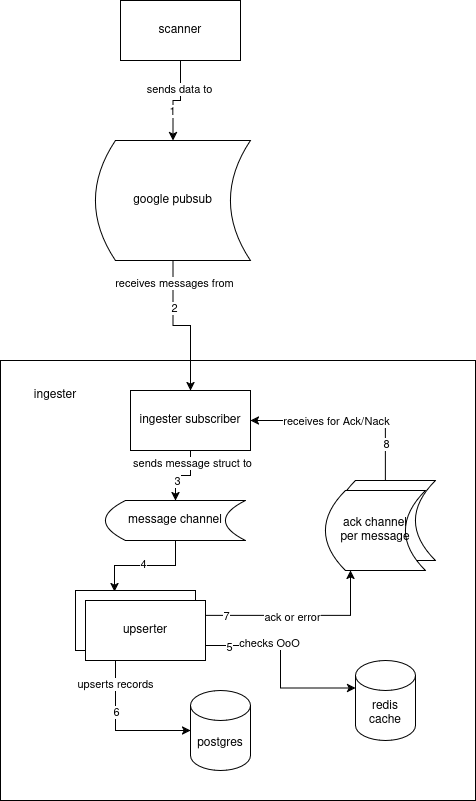

The diagram above was exported from draw.io. Its source (the exported page's mxGraphModel, read from the mxfile embedded in the PNG):
<mxGraphModel dx="1426" dy="826" grid="1" gridSize="10" guides="1" tooltips="1" connect="1" arrows="1" fold="1" page="1" pageScale="1" pageWidth="850" pageHeight="1100" math="0" shadow="0">
  <root>
    <mxCell id="0" />
    <mxCell id="1" parent="0" />
    <mxCell id="cgOPPDc7H8BK3ZhnYw8x-5" value="" style="rounded=0;whiteSpace=wrap;html=1;" vertex="1" parent="1">
      <mxGeometry x="185" y="530" width="475" height="440" as="geometry" />
    </mxCell>
    <mxCell id="cgOPPDc7H8BK3ZhnYw8x-3" style="edgeStyle=orthogonalEdgeStyle;rounded=0;orthogonalLoop=1;jettySize=auto;html=1;" edge="1" parent="1" source="cgOPPDc7H8BK3ZhnYw8x-1" target="cgOPPDc7H8BK3ZhnYw8x-2">
      <mxGeometry relative="1" as="geometry" />
    </mxCell>
    <mxCell id="cgOPPDc7H8BK3ZhnYw8x-4" value="sends data to" style="edgeLabel;html=1;align=center;verticalAlign=middle;resizable=0;points=[];" vertex="1" connectable="0" parent="cgOPPDc7H8BK3ZhnYw8x-3">
      <mxGeometry x="-0.36" y="-2" relative="1" as="geometry">
        <mxPoint as="offset" />
      </mxGeometry>
    </mxCell>
    <mxCell id="cgOPPDc7H8BK3ZhnYw8x-31" value="1" style="edgeLabel;html=1;align=center;verticalAlign=middle;resizable=0;points=[];" vertex="1" connectable="0" parent="cgOPPDc7H8BK3ZhnYw8x-3">
      <mxGeometry x="0.3143" y="-1" relative="1" as="geometry">
        <mxPoint as="offset" />
      </mxGeometry>
    </mxCell>
    <mxCell id="cgOPPDc7H8BK3ZhnYw8x-1" value="scanner" style="rounded=0;whiteSpace=wrap;html=1;" vertex="1" parent="1">
      <mxGeometry x="305" y="170" width="120" height="60" as="geometry" />
    </mxCell>
    <mxCell id="cgOPPDc7H8BK3ZhnYw8x-8" style="edgeStyle=orthogonalEdgeStyle;rounded=0;orthogonalLoop=1;jettySize=auto;html=1;exitX=0.5;exitY=1;exitDx=0;exitDy=0;entryX=0.5;entryY=0;entryDx=0;entryDy=0;" edge="1" parent="1" source="cgOPPDc7H8BK3ZhnYw8x-2" target="cgOPPDc7H8BK3ZhnYw8x-7">
      <mxGeometry relative="1" as="geometry" />
    </mxCell>
    <mxCell id="cgOPPDc7H8BK3ZhnYw8x-9" value="receives messages from" style="edgeLabel;html=1;align=center;verticalAlign=middle;resizable=0;points=[];" vertex="1" connectable="0" parent="cgOPPDc7H8BK3ZhnYw8x-8">
      <mxGeometry x="-0.7015" y="1" relative="1" as="geometry">
        <mxPoint as="offset" />
      </mxGeometry>
    </mxCell>
    <mxCell id="cgOPPDc7H8BK3ZhnYw8x-32" value="2" style="edgeLabel;html=1;align=center;verticalAlign=middle;resizable=0;points=[];" vertex="1" connectable="0" parent="cgOPPDc7H8BK3ZhnYw8x-8">
      <mxGeometry x="-0.3627" y="1" relative="1" as="geometry">
        <mxPoint as="offset" />
      </mxGeometry>
    </mxCell>
    <mxCell id="cgOPPDc7H8BK3ZhnYw8x-2" value="google pubsub" style="shape=dataStorage;whiteSpace=wrap;html=1;fixedSize=1;" vertex="1" parent="1">
      <mxGeometry x="280" y="310" width="155" height="120" as="geometry" />
    </mxCell>
    <mxCell id="cgOPPDc7H8BK3ZhnYw8x-6" value="ingester" style="text;html=1;whiteSpace=wrap;strokeColor=none;fillColor=none;align=center;verticalAlign=middle;rounded=0;" vertex="1" parent="1">
      <mxGeometry x="210" y="550" width="60" height="30" as="geometry" />
    </mxCell>
    <mxCell id="cgOPPDc7H8BK3ZhnYw8x-18" style="edgeStyle=orthogonalEdgeStyle;rounded=0;orthogonalLoop=1;jettySize=auto;html=1;exitX=0.5;exitY=1;exitDx=0;exitDy=0;entryX=0.5;entryY=0;entryDx=0;entryDy=0;" edge="1" parent="1" source="cgOPPDc7H8BK3ZhnYw8x-7" target="cgOPPDc7H8BK3ZhnYw8x-17">
      <mxGeometry relative="1" as="geometry" />
    </mxCell>
    <mxCell id="cgOPPDc7H8BK3ZhnYw8x-23" value="sends message struct to" style="edgeLabel;html=1;align=center;verticalAlign=middle;resizable=0;points=[];" vertex="1" connectable="0" parent="cgOPPDc7H8BK3ZhnYw8x-18">
      <mxGeometry x="-0.6333" y="1" relative="1" as="geometry">
        <mxPoint as="offset" />
      </mxGeometry>
    </mxCell>
    <mxCell id="cgOPPDc7H8BK3ZhnYw8x-33" value="3" style="edgeLabel;html=1;align=center;verticalAlign=middle;resizable=0;points=[];" vertex="1" connectable="0" parent="cgOPPDc7H8BK3ZhnYw8x-18">
      <mxGeometry x="0.3846" y="1" relative="1" as="geometry">
        <mxPoint as="offset" />
      </mxGeometry>
    </mxCell>
    <mxCell id="cgOPPDc7H8BK3ZhnYw8x-7" value="ingester subscriber" style="rounded=0;whiteSpace=wrap;html=1;" vertex="1" parent="1">
      <mxGeometry x="315" y="560" width="120" height="60" as="geometry" />
    </mxCell>
    <mxCell id="cgOPPDc7H8BK3ZhnYw8x-12" value="redis cache" style="shape=cylinder3;whiteSpace=wrap;html=1;boundedLbl=1;backgroundOutline=1;size=15;" vertex="1" parent="1">
      <mxGeometry x="540" y="830" width="60" height="80" as="geometry" />
    </mxCell>
    <mxCell id="cgOPPDc7H8BK3ZhnYw8x-13" style="edgeStyle=orthogonalEdgeStyle;rounded=0;orthogonalLoop=1;jettySize=auto;html=1;exitX=1;exitY=0.75;exitDx=0;exitDy=0;entryX=0;entryY=0;entryDx=0;entryDy=27.5;entryPerimeter=0;" edge="1" parent="1" source="cgOPPDc7H8BK3ZhnYw8x-11" target="cgOPPDc7H8BK3ZhnYw8x-12">
      <mxGeometry relative="1" as="geometry" />
    </mxCell>
    <mxCell id="cgOPPDc7H8BK3ZhnYw8x-14" value="checks OoO" style="edgeLabel;html=1;align=center;verticalAlign=middle;resizable=0;points=[];" vertex="1" connectable="0" parent="cgOPPDc7H8BK3ZhnYw8x-13">
      <mxGeometry x="-0.3433" y="3" relative="1" as="geometry">
        <mxPoint as="offset" />
      </mxGeometry>
    </mxCell>
    <mxCell id="cgOPPDc7H8BK3ZhnYw8x-36" value="5" style="edgeLabel;html=1;align=center;verticalAlign=middle;resizable=0;points=[];" vertex="1" connectable="0" parent="cgOPPDc7H8BK3ZhnYw8x-13">
      <mxGeometry x="-0.761" y="-1" relative="1" as="geometry">
        <mxPoint as="offset" />
      </mxGeometry>
    </mxCell>
    <mxCell id="cgOPPDc7H8BK3ZhnYw8x-16" value="" style="group" vertex="1" connectable="0" parent="1">
      <mxGeometry x="260" y="760" width="130" height="70" as="geometry" />
    </mxCell>
    <mxCell id="cgOPPDc7H8BK3ZhnYw8x-10" value="" style="rounded=0;whiteSpace=wrap;html=1;" vertex="1" parent="cgOPPDc7H8BK3ZhnYw8x-16">
      <mxGeometry width="120" height="60" as="geometry" />
    </mxCell>
    <mxCell id="cgOPPDc7H8BK3ZhnYw8x-11" value="upserter" style="rounded=0;whiteSpace=wrap;html=1;" vertex="1" parent="cgOPPDc7H8BK3ZhnYw8x-16">
      <mxGeometry x="10" y="10" width="120" height="60" as="geometry" />
    </mxCell>
    <mxCell id="cgOPPDc7H8BK3ZhnYw8x-17" value="message channel" style="shape=dataStorage;whiteSpace=wrap;html=1;fixedSize=1;" vertex="1" parent="1">
      <mxGeometry x="290" y="670" width="140" height="40" as="geometry" />
    </mxCell>
    <mxCell id="cgOPPDc7H8BK3ZhnYw8x-19" style="edgeStyle=orthogonalEdgeStyle;rounded=0;orthogonalLoop=1;jettySize=auto;html=1;exitX=0.5;exitY=1;exitDx=0;exitDy=0;entryX=0.325;entryY=0.017;entryDx=0;entryDy=0;entryPerimeter=0;" edge="1" parent="1" source="cgOPPDc7H8BK3ZhnYw8x-17" target="cgOPPDc7H8BK3ZhnYw8x-10">
      <mxGeometry relative="1" as="geometry" />
    </mxCell>
    <mxCell id="cgOPPDc7H8BK3ZhnYw8x-34" value="4" style="edgeLabel;html=1;align=center;verticalAlign=middle;resizable=0;points=[];" vertex="1" connectable="0" parent="cgOPPDc7H8BK3ZhnYw8x-19">
      <mxGeometry x="0.0355" y="-2" relative="1" as="geometry">
        <mxPoint as="offset" />
      </mxGeometry>
    </mxCell>
    <mxCell id="cgOPPDc7H8BK3ZhnYw8x-20" value="postgres" style="shape=cylinder3;whiteSpace=wrap;html=1;boundedLbl=1;backgroundOutline=1;size=15;" vertex="1" parent="1">
      <mxGeometry x="375" y="860" width="60" height="80" as="geometry" />
    </mxCell>
    <mxCell id="cgOPPDc7H8BK3ZhnYw8x-21" style="edgeStyle=orthogonalEdgeStyle;rounded=0;orthogonalLoop=1;jettySize=auto;html=1;exitX=0.25;exitY=1;exitDx=0;exitDy=0;entryX=0;entryY=0.5;entryDx=0;entryDy=0;entryPerimeter=0;" edge="1" parent="1" source="cgOPPDc7H8BK3ZhnYw8x-11" target="cgOPPDc7H8BK3ZhnYw8x-20">
      <mxGeometry relative="1" as="geometry" />
    </mxCell>
    <mxCell id="cgOPPDc7H8BK3ZhnYw8x-22" value="&lt;div&gt;upserts records&lt;/div&gt;" style="edgeLabel;html=1;align=center;verticalAlign=middle;resizable=0;points=[];" vertex="1" connectable="0" parent="cgOPPDc7H8BK3ZhnYw8x-21">
      <mxGeometry x="-0.6828" y="-1" relative="1" as="geometry">
        <mxPoint as="offset" />
      </mxGeometry>
    </mxCell>
    <mxCell id="cgOPPDc7H8BK3ZhnYw8x-37" value="6" style="edgeLabel;html=1;align=center;verticalAlign=middle;resizable=0;points=[];" vertex="1" connectable="0" parent="cgOPPDc7H8BK3ZhnYw8x-21">
      <mxGeometry x="-0.2966" relative="1" as="geometry">
        <mxPoint as="offset" />
      </mxGeometry>
    </mxCell>
    <mxCell id="cgOPPDc7H8BK3ZhnYw8x-29" style="edgeStyle=orthogonalEdgeStyle;rounded=0;orthogonalLoop=1;jettySize=auto;html=1;exitX=0.5;exitY=0;exitDx=0;exitDy=0;entryX=1;entryY=0.5;entryDx=0;entryDy=0;" edge="1" parent="1" source="cgOPPDc7H8BK3ZhnYw8x-25" target="cgOPPDc7H8BK3ZhnYw8x-7">
      <mxGeometry relative="1" as="geometry" />
    </mxCell>
    <mxCell id="cgOPPDc7H8BK3ZhnYw8x-30" value="receives for Ack/Nack" style="edgeLabel;html=1;align=center;verticalAlign=middle;resizable=0;points=[];" vertex="1" connectable="0" parent="cgOPPDc7H8BK3ZhnYw8x-29">
      <mxGeometry x="0.5897" y="-1" relative="1" as="geometry">
        <mxPoint x="45" y="1" as="offset" />
      </mxGeometry>
    </mxCell>
    <mxCell id="cgOPPDc7H8BK3ZhnYw8x-39" value="8" style="edgeLabel;html=1;align=center;verticalAlign=middle;resizable=0;points=[];" vertex="1" connectable="0" parent="cgOPPDc7H8BK3ZhnYw8x-29">
      <mxGeometry x="-0.6205" relative="1" as="geometry">
        <mxPoint as="offset" />
      </mxGeometry>
    </mxCell>
    <mxCell id="cgOPPDc7H8BK3ZhnYw8x-25" value="" style="shape=dataStorage;whiteSpace=wrap;html=1;fixedSize=1;" vertex="1" parent="1">
      <mxGeometry x="520" y="650" width="100" height="80" as="geometry" />
    </mxCell>
    <mxCell id="cgOPPDc7H8BK3ZhnYw8x-26" value="&lt;div&gt;ack channel&lt;/div&gt;&lt;div&gt;per message&lt;br&gt;&lt;/div&gt;" style="shape=dataStorage;whiteSpace=wrap;html=1;fixedSize=1;" vertex="1" parent="1">
      <mxGeometry x="510" y="660" width="100" height="80" as="geometry" />
    </mxCell>
    <mxCell id="cgOPPDc7H8BK3ZhnYw8x-27" style="edgeStyle=orthogonalEdgeStyle;rounded=0;orthogonalLoop=1;jettySize=auto;html=1;exitX=1;exitY=0.25;exitDx=0;exitDy=0;entryX=0.25;entryY=1;entryDx=0;entryDy=0;" edge="1" parent="1" source="cgOPPDc7H8BK3ZhnYw8x-11" target="cgOPPDc7H8BK3ZhnYw8x-26">
      <mxGeometry relative="1" as="geometry" />
    </mxCell>
    <mxCell id="cgOPPDc7H8BK3ZhnYw8x-28" value="ack or error" style="edgeLabel;html=1;align=center;verticalAlign=middle;resizable=0;points=[];" vertex="1" connectable="0" parent="cgOPPDc7H8BK3ZhnYw8x-27">
      <mxGeometry x="-0.0947" y="-1" relative="1" as="geometry">
        <mxPoint as="offset" />
      </mxGeometry>
    </mxCell>
    <mxCell id="cgOPPDc7H8BK3ZhnYw8x-38" value="7" style="edgeLabel;html=1;align=center;verticalAlign=middle;resizable=0;points=[];" vertex="1" connectable="0" parent="cgOPPDc7H8BK3ZhnYw8x-27">
      <mxGeometry x="-0.7895" relative="1" as="geometry">
        <mxPoint as="offset" />
      </mxGeometry>
    </mxCell>
  </root>
</mxGraphModel>